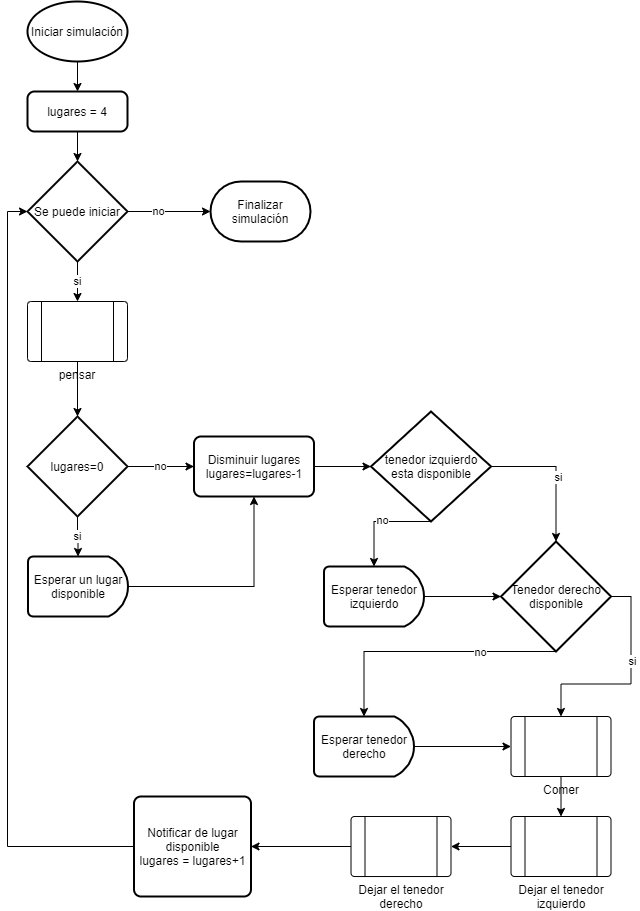

The diagram above was exported from draw.io. Its source (the exported page's mxGraphModel, read from the mxfile embedded in the PNG):
<mxGraphModel dx="1422" dy="794" grid="1" gridSize="10" guides="1" tooltips="1" connect="1" arrows="1" fold="1" page="1" pageScale="1" pageWidth="827" pageHeight="1169" math="0" shadow="0">
  <root>
    <mxCell id="0" />
    <mxCell id="1" parent="0" />
    <mxCell id="eqhOCGuTQ6udkc5UCrLt-35" style="edgeStyle=orthogonalEdgeStyle;rounded=0;orthogonalLoop=1;jettySize=auto;html=1;exitX=0.5;exitY=1;exitDx=0;exitDy=0;exitPerimeter=0;" edge="1" parent="1" source="eqhOCGuTQ6udkc5UCrLt-1" target="eqhOCGuTQ6udkc5UCrLt-34">
      <mxGeometry relative="1" as="geometry" />
    </mxCell>
    <mxCell id="eqhOCGuTQ6udkc5UCrLt-1" value="Iniciar simulación" style="strokeWidth=2;html=1;shape=mxgraph.flowchart.start_1;whiteSpace=wrap;" vertex="1" parent="1">
      <mxGeometry x="137" y="40" width="100" height="60" as="geometry" />
    </mxCell>
    <mxCell id="eqhOCGuTQ6udkc5UCrLt-60" value="si" style="edgeStyle=orthogonalEdgeStyle;rounded=0;orthogonalLoop=1;jettySize=auto;html=1;entryX=0.5;entryY=0;entryDx=0;entryDy=0;" edge="1" parent="1" source="eqhOCGuTQ6udkc5UCrLt-2" target="eqhOCGuTQ6udkc5UCrLt-9">
      <mxGeometry relative="1" as="geometry" />
    </mxCell>
    <mxCell id="eqhOCGuTQ6udkc5UCrLt-61" style="edgeStyle=orthogonalEdgeStyle;rounded=0;orthogonalLoop=1;jettySize=auto;html=1;exitX=1;exitY=0.5;exitDx=0;exitDy=0;exitPerimeter=0;" edge="1" parent="1" source="eqhOCGuTQ6udkc5UCrLt-2" target="eqhOCGuTQ6udkc5UCrLt-4">
      <mxGeometry relative="1" as="geometry" />
    </mxCell>
    <mxCell id="eqhOCGuTQ6udkc5UCrLt-62" value="no" style="edgeLabel;html=1;align=center;verticalAlign=middle;resizable=0;points=[];" vertex="1" connectable="0" parent="eqhOCGuTQ6udkc5UCrLt-61">
      <mxGeometry x="-0.2771" y="1" relative="1" as="geometry">
        <mxPoint as="offset" />
      </mxGeometry>
    </mxCell>
    <mxCell id="eqhOCGuTQ6udkc5UCrLt-2" value="Se puede iniciar" style="strokeWidth=2;html=1;shape=mxgraph.flowchart.decision;whiteSpace=wrap;" vertex="1" parent="1">
      <mxGeometry x="137" y="200" width="100" height="100" as="geometry" />
    </mxCell>
    <mxCell id="eqhOCGuTQ6udkc5UCrLt-4" value="Finalizar simulación" style="strokeWidth=2;html=1;shape=mxgraph.flowchart.terminator;whiteSpace=wrap;" vertex="1" parent="1">
      <mxGeometry x="320" y="220" width="100" height="60" as="geometry" />
    </mxCell>
    <mxCell id="eqhOCGuTQ6udkc5UCrLt-63" style="edgeStyle=orthogonalEdgeStyle;rounded=0;orthogonalLoop=1;jettySize=auto;html=1;entryX=0.5;entryY=0;entryDx=0;entryDy=0;entryPerimeter=0;" edge="1" parent="1" source="eqhOCGuTQ6udkc5UCrLt-9" target="eqhOCGuTQ6udkc5UCrLt-28">
      <mxGeometry relative="1" as="geometry" />
    </mxCell>
    <mxCell id="eqhOCGuTQ6udkc5UCrLt-9" value="pensar" style="verticalLabelPosition=bottom;verticalAlign=top;html=1;shape=process;whiteSpace=wrap;rounded=1;size=0.14;arcSize=6;" vertex="1" parent="1">
      <mxGeometry x="137" y="340" width="100" height="60" as="geometry" />
    </mxCell>
    <mxCell id="eqhOCGuTQ6udkc5UCrLt-33" style="edgeStyle=orthogonalEdgeStyle;rounded=0;orthogonalLoop=1;jettySize=auto;html=1;exitX=1;exitY=0.5;exitDx=0;exitDy=0;exitPerimeter=0;entryX=0.5;entryY=1;entryDx=0;entryDy=0;" edge="1" parent="1" source="eqhOCGuTQ6udkc5UCrLt-10" target="eqhOCGuTQ6udkc5UCrLt-31">
      <mxGeometry relative="1" as="geometry" />
    </mxCell>
    <mxCell id="eqhOCGuTQ6udkc5UCrLt-10" value="Esperar un lugar disponible" style="strokeWidth=2;html=1;shape=mxgraph.flowchart.delay;whiteSpace=wrap;" vertex="1" parent="1">
      <mxGeometry x="137.5" y="595" width="100" height="60" as="geometry" />
    </mxCell>
    <mxCell id="eqhOCGuTQ6udkc5UCrLt-46" style="edgeStyle=orthogonalEdgeStyle;rounded=0;orthogonalLoop=1;jettySize=auto;html=1;exitX=1;exitY=0.5;exitDx=0;exitDy=0;exitPerimeter=0;entryX=0;entryY=0.5;entryDx=0;entryDy=0;entryPerimeter=0;" edge="1" parent="1" source="eqhOCGuTQ6udkc5UCrLt-12" target="eqhOCGuTQ6udkc5UCrLt-43">
      <mxGeometry relative="1" as="geometry" />
    </mxCell>
    <mxCell id="eqhOCGuTQ6udkc5UCrLt-12" value="Esperar tenedor izquierdo" style="strokeWidth=2;html=1;shape=mxgraph.flowchart.delay;whiteSpace=wrap;" vertex="1" parent="1">
      <mxGeometry x="433.5" y="605" width="100" height="60" as="geometry" />
    </mxCell>
    <mxCell id="eqhOCGuTQ6udkc5UCrLt-51" style="edgeStyle=orthogonalEdgeStyle;rounded=0;orthogonalLoop=1;jettySize=auto;html=1;exitX=1;exitY=0.5;exitDx=0;exitDy=0;exitPerimeter=0;entryX=0;entryY=0.5;entryDx=0;entryDy=0;" edge="1" parent="1" source="eqhOCGuTQ6udkc5UCrLt-14" target="eqhOCGuTQ6udkc5UCrLt-16">
      <mxGeometry relative="1" as="geometry" />
    </mxCell>
    <mxCell id="eqhOCGuTQ6udkc5UCrLt-14" value="Esperar tenedor derecho" style="strokeWidth=2;html=1;shape=mxgraph.flowchart.delay;whiteSpace=wrap;rotation=0;" vertex="1" parent="1">
      <mxGeometry x="423.5" y="755" width="100" height="60" as="geometry" />
    </mxCell>
    <mxCell id="eqhOCGuTQ6udkc5UCrLt-55" style="edgeStyle=orthogonalEdgeStyle;rounded=0;orthogonalLoop=1;jettySize=auto;html=1;entryX=0.5;entryY=0;entryDx=0;entryDy=0;" edge="1" parent="1" source="eqhOCGuTQ6udkc5UCrLt-16" target="eqhOCGuTQ6udkc5UCrLt-20">
      <mxGeometry relative="1" as="geometry" />
    </mxCell>
    <mxCell id="eqhOCGuTQ6udkc5UCrLt-16" value="Comer" style="verticalLabelPosition=bottom;verticalAlign=top;html=1;shape=process;whiteSpace=wrap;rounded=1;size=0.14;arcSize=6;" vertex="1" parent="1">
      <mxGeometry x="620.5" y="755" width="100" height="60" as="geometry" />
    </mxCell>
    <mxCell id="eqhOCGuTQ6udkc5UCrLt-56" style="edgeStyle=orthogonalEdgeStyle;rounded=0;orthogonalLoop=1;jettySize=auto;html=1;exitX=0;exitY=0.5;exitDx=0;exitDy=0;" edge="1" parent="1" source="eqhOCGuTQ6udkc5UCrLt-20" target="eqhOCGuTQ6udkc5UCrLt-22">
      <mxGeometry relative="1" as="geometry" />
    </mxCell>
    <mxCell id="eqhOCGuTQ6udkc5UCrLt-20" value="Dejar el tenedor izquierdo" style="verticalLabelPosition=bottom;verticalAlign=top;html=1;shape=process;whiteSpace=wrap;rounded=1;size=0.14;arcSize=6;" vertex="1" parent="1">
      <mxGeometry x="620.5" y="855" width="100" height="60" as="geometry" />
    </mxCell>
    <mxCell id="eqhOCGuTQ6udkc5UCrLt-58" style="edgeStyle=orthogonalEdgeStyle;rounded=0;orthogonalLoop=1;jettySize=auto;html=1;exitX=0;exitY=0.5;exitDx=0;exitDy=0;" edge="1" parent="1" source="eqhOCGuTQ6udkc5UCrLt-22" target="eqhOCGuTQ6udkc5UCrLt-57">
      <mxGeometry relative="1" as="geometry" />
    </mxCell>
    <mxCell id="eqhOCGuTQ6udkc5UCrLt-22" value="Dejar el tenedor derecho" style="verticalLabelPosition=bottom;verticalAlign=top;html=1;shape=process;whiteSpace=wrap;rounded=1;size=0.14;arcSize=6;" vertex="1" parent="1">
      <mxGeometry x="460.5" y="855" width="100" height="60" as="geometry" />
    </mxCell>
    <mxCell id="eqhOCGuTQ6udkc5UCrLt-30" value="si" style="edgeStyle=orthogonalEdgeStyle;rounded=0;orthogonalLoop=1;jettySize=auto;html=1;exitX=0.5;exitY=1;exitDx=0;exitDy=0;exitPerimeter=0;entryX=0.5;entryY=0;entryDx=0;entryDy=0;entryPerimeter=0;" edge="1" parent="1" source="eqhOCGuTQ6udkc5UCrLt-28" target="eqhOCGuTQ6udkc5UCrLt-10">
      <mxGeometry relative="1" as="geometry" />
    </mxCell>
    <mxCell id="eqhOCGuTQ6udkc5UCrLt-32" value="no" style="edgeStyle=orthogonalEdgeStyle;rounded=0;orthogonalLoop=1;jettySize=auto;html=1;exitX=1;exitY=0.5;exitDx=0;exitDy=0;exitPerimeter=0;entryX=0;entryY=0.5;entryDx=0;entryDy=0;" edge="1" parent="1" source="eqhOCGuTQ6udkc5UCrLt-28" target="eqhOCGuTQ6udkc5UCrLt-31">
      <mxGeometry relative="1" as="geometry" />
    </mxCell>
    <mxCell id="eqhOCGuTQ6udkc5UCrLt-28" value="lugares=0" style="strokeWidth=2;html=1;shape=mxgraph.flowchart.decision;whiteSpace=wrap;" vertex="1" parent="1">
      <mxGeometry x="137" y="455" width="100" height="100" as="geometry" />
    </mxCell>
    <mxCell id="eqhOCGuTQ6udkc5UCrLt-40" style="edgeStyle=orthogonalEdgeStyle;rounded=0;orthogonalLoop=1;jettySize=auto;html=1;entryX=0;entryY=0.5;entryDx=0;entryDy=0;entryPerimeter=0;" edge="1" parent="1" source="eqhOCGuTQ6udkc5UCrLt-31" target="eqhOCGuTQ6udkc5UCrLt-39">
      <mxGeometry relative="1" as="geometry" />
    </mxCell>
    <mxCell id="eqhOCGuTQ6udkc5UCrLt-31" value="Disminuir lugares&lt;br&gt;lugares=lugares-1" style="rounded=1;whiteSpace=wrap;html=1;absoluteArcSize=1;arcSize=14;strokeWidth=2;" vertex="1" parent="1">
      <mxGeometry x="303.5" y="475" width="120" height="60" as="geometry" />
    </mxCell>
    <mxCell id="eqhOCGuTQ6udkc5UCrLt-37" style="edgeStyle=orthogonalEdgeStyle;rounded=0;orthogonalLoop=1;jettySize=auto;html=1;exitX=0.5;exitY=1;exitDx=0;exitDy=0;entryX=0.5;entryY=0;entryDx=0;entryDy=0;entryPerimeter=0;" edge="1" parent="1" source="eqhOCGuTQ6udkc5UCrLt-34" target="eqhOCGuTQ6udkc5UCrLt-2">
      <mxGeometry relative="1" as="geometry" />
    </mxCell>
    <mxCell id="eqhOCGuTQ6udkc5UCrLt-34" value="lugares = 4" style="rounded=1;whiteSpace=wrap;html=1;absoluteArcSize=1;arcSize=14;strokeWidth=2;" vertex="1" parent="1">
      <mxGeometry x="137" y="130" width="100" height="40" as="geometry" />
    </mxCell>
    <mxCell id="eqhOCGuTQ6udkc5UCrLt-44" style="edgeStyle=orthogonalEdgeStyle;rounded=0;orthogonalLoop=1;jettySize=auto;html=1;exitX=1;exitY=0.5;exitDx=0;exitDy=0;exitPerimeter=0;entryX=0.5;entryY=0;entryDx=0;entryDy=0;entryPerimeter=0;" edge="1" parent="1" source="eqhOCGuTQ6udkc5UCrLt-39" target="eqhOCGuTQ6udkc5UCrLt-43">
      <mxGeometry relative="1" as="geometry" />
    </mxCell>
    <mxCell id="eqhOCGuTQ6udkc5UCrLt-45" value="si" style="edgeLabel;html=1;align=center;verticalAlign=middle;resizable=0;points=[];" vertex="1" connectable="0" parent="eqhOCGuTQ6udkc5UCrLt-44">
      <mxGeometry x="0.0783" y="2" relative="1" as="geometry">
        <mxPoint as="offset" />
      </mxGeometry>
    </mxCell>
    <mxCell id="eqhOCGuTQ6udkc5UCrLt-52" style="edgeStyle=orthogonalEdgeStyle;rounded=0;orthogonalLoop=1;jettySize=auto;html=1;exitX=0.5;exitY=1;exitDx=0;exitDy=0;exitPerimeter=0;entryX=0.5;entryY=0;entryDx=0;entryDy=0;entryPerimeter=0;" edge="1" parent="1" source="eqhOCGuTQ6udkc5UCrLt-39" target="eqhOCGuTQ6udkc5UCrLt-12">
      <mxGeometry relative="1" as="geometry">
        <Array as="points">
          <mxPoint x="483.5" y="560" />
        </Array>
      </mxGeometry>
    </mxCell>
    <mxCell id="eqhOCGuTQ6udkc5UCrLt-53" value="no" style="edgeLabel;html=1;align=center;verticalAlign=middle;resizable=0;points=[];" vertex="1" connectable="0" parent="eqhOCGuTQ6udkc5UCrLt-52">
      <mxGeometry x="-0.0392" y="-2" relative="1" as="geometry">
        <mxPoint as="offset" />
      </mxGeometry>
    </mxCell>
    <mxCell id="eqhOCGuTQ6udkc5UCrLt-39" value="tenedor izquierdo esta disponible" style="strokeWidth=2;html=1;shape=mxgraph.flowchart.decision;whiteSpace=wrap;" vertex="1" parent="1">
      <mxGeometry x="480.5" y="450" width="120" height="110" as="geometry" />
    </mxCell>
    <mxCell id="eqhOCGuTQ6udkc5UCrLt-47" style="edgeStyle=orthogonalEdgeStyle;rounded=0;orthogonalLoop=1;jettySize=auto;html=1;exitX=0.5;exitY=1;exitDx=0;exitDy=0;exitPerimeter=0;entryX=0.5;entryY=0;entryDx=0;entryDy=0;entryPerimeter=0;" edge="1" parent="1" source="eqhOCGuTQ6udkc5UCrLt-43" target="eqhOCGuTQ6udkc5UCrLt-14">
      <mxGeometry relative="1" as="geometry">
        <Array as="points">
          <mxPoint x="473.5" y="690" />
        </Array>
      </mxGeometry>
    </mxCell>
    <mxCell id="eqhOCGuTQ6udkc5UCrLt-48" value="no" style="edgeLabel;html=1;align=center;verticalAlign=middle;resizable=0;points=[];" vertex="1" connectable="0" parent="eqhOCGuTQ6udkc5UCrLt-47">
      <mxGeometry x="-0.4077" relative="1" as="geometry">
        <mxPoint as="offset" />
      </mxGeometry>
    </mxCell>
    <mxCell id="eqhOCGuTQ6udkc5UCrLt-49" style="edgeStyle=orthogonalEdgeStyle;rounded=0;orthogonalLoop=1;jettySize=auto;html=1;exitX=1;exitY=0.5;exitDx=0;exitDy=0;exitPerimeter=0;entryX=0.5;entryY=0;entryDx=0;entryDy=0;" edge="1" parent="1" source="eqhOCGuTQ6udkc5UCrLt-43" target="eqhOCGuTQ6udkc5UCrLt-16">
      <mxGeometry relative="1" as="geometry" />
    </mxCell>
    <mxCell id="eqhOCGuTQ6udkc5UCrLt-50" value="si" style="edgeLabel;html=1;align=center;verticalAlign=middle;resizable=0;points=[];" vertex="1" connectable="0" parent="eqhOCGuTQ6udkc5UCrLt-49">
      <mxGeometry x="-0.2" y="1" relative="1" as="geometry">
        <mxPoint as="offset" />
      </mxGeometry>
    </mxCell>
    <mxCell id="eqhOCGuTQ6udkc5UCrLt-43" value="Tenedor derecho disponible" style="strokeWidth=2;html=1;shape=mxgraph.flowchart.decision;whiteSpace=wrap;" vertex="1" parent="1">
      <mxGeometry x="610.5" y="580" width="110" height="110" as="geometry" />
    </mxCell>
    <mxCell id="eqhOCGuTQ6udkc5UCrLt-64" style="edgeStyle=orthogonalEdgeStyle;rounded=0;orthogonalLoop=1;jettySize=auto;html=1;exitX=0;exitY=0.5;exitDx=0;exitDy=0;entryX=0;entryY=0.5;entryDx=0;entryDy=0;entryPerimeter=0;" edge="1" parent="1" source="eqhOCGuTQ6udkc5UCrLt-57" target="eqhOCGuTQ6udkc5UCrLt-2">
      <mxGeometry relative="1" as="geometry" />
    </mxCell>
    <mxCell id="eqhOCGuTQ6udkc5UCrLt-57" value="Notificar de lugar disponible&lt;br&gt;lugares = lugares+1" style="rounded=1;whiteSpace=wrap;html=1;absoluteArcSize=1;arcSize=14;strokeWidth=2;" vertex="1" parent="1">
      <mxGeometry x="243.5" y="835" width="117" height="100" as="geometry" />
    </mxCell>
  </root>
</mxGraphModel>